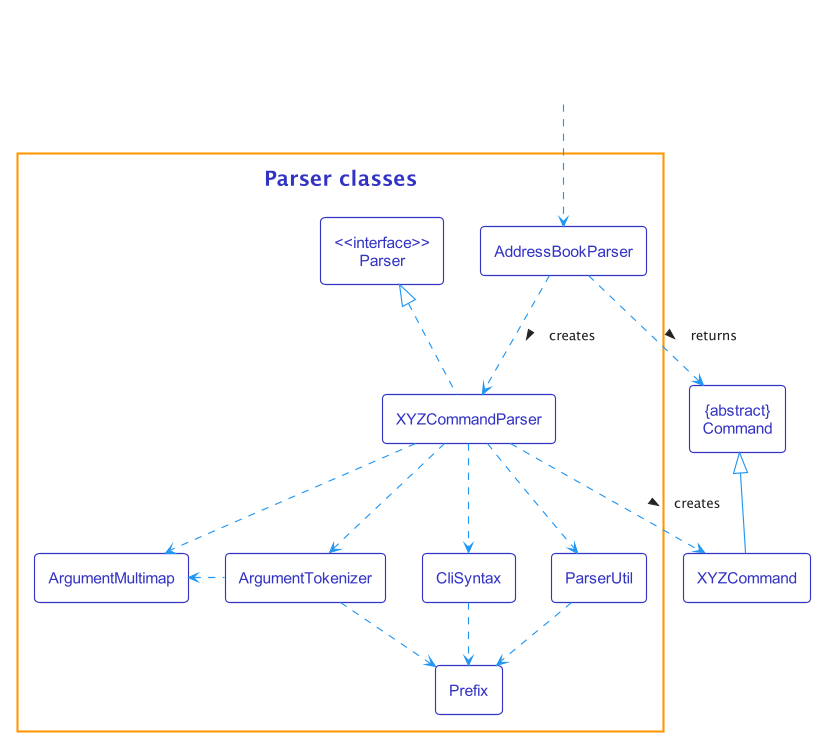

The diagram above was rendered by PlantUML. Its source (embedded in the PNG):
@startuml
!include style.puml

'Local overrides (copy this section)
'Change the color here
!$theme_color = LOGIC_COLOR

skinparam TitleFontColor $theme_color
skinparam Class {
    FontColor $theme_color
    StereotypeFontColor $theme_color
    BorderColor $theme_color
    FontColor<<Hidden>> #FFFFFF
    StereotypeFontColor<<Hidden>> #FFFFFF
    BorderColor<<Hidden>> #FFFFFF
}
'End of local overrides

class "{abstract}\nCommand" as Command
class XYZCommand

package "Parser classes" {
    class "<<interface>>\nParser" as Parser
    class AddressBookParser
    class XYZCommandParser
    class CliSyntax
    class ParserUtil
    class ArgumentMultimap
    class ArgumentTokenizer
    class Prefix
}

class HiddenOutside<<Hidden>>
HiddenOutside ..> AddressBookParser

AddressBookParser .down.> XYZCommandParser: creates >

XYZCommandParser ..> XYZCommand : creates >
AddressBookParser ..> Command : returns >
XYZCommandParser .up.|> Parser
XYZCommandParser ..> ArgumentMultimap
XYZCommandParser ..> ArgumentTokenizer
ArgumentTokenizer .left.> ArgumentMultimap
XYZCommandParser ..> CliSyntax
CliSyntax ..> Prefix
XYZCommandParser ..> ParserUtil
ParserUtil .down.> Prefix
ArgumentTokenizer .down.> Prefix
XYZCommand -up-|> Command
@enduml